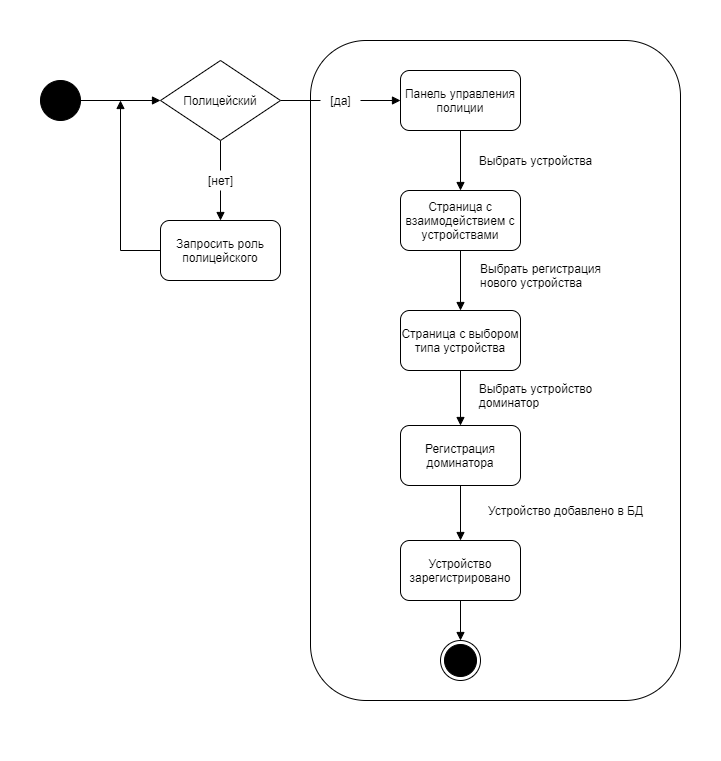

The diagram above was exported from draw.io. Its source (the exported page's mxGraphModel, read from the mxfile embedded in the PNG):
<mxGraphModel dx="1422" dy="822" grid="1" gridSize="10" guides="1" tooltips="1" connect="1" arrows="1" fold="1" page="1" pageScale="1" pageWidth="827" pageHeight="1169" math="0" shadow="0">
  <root>
    <mxCell id="0" />
    <mxCell id="1" parent="0" />
    <mxCell id="vXexGbuQLxIFihr7Hx8r-33" value="" style="rounded=0;whiteSpace=wrap;html=1;fillColor=#FFFFFF;strokeColor=#FFFFFF;" vertex="1" parent="1">
      <mxGeometry x="40" y="160" width="720" height="760" as="geometry" />
    </mxCell>
    <mxCell id="vXexGbuQLxIFihr7Hx8r-32" value="" style="rounded=1;whiteSpace=wrap;html=1;strokeColor=#000000;fillColor=#FFFFFF;" vertex="1" parent="1">
      <mxGeometry x="350" y="200" width="370" height="660" as="geometry" />
    </mxCell>
    <mxCell id="vXexGbuQLxIFihr7Hx8r-8" style="edgeStyle=orthogonalEdgeStyle;rounded=0;orthogonalLoop=1;jettySize=auto;html=1;entryX=0;entryY=0.5;entryDx=0;entryDy=0;endArrow=block;endFill=1;" edge="1" parent="1" source="vXexGbuQLxIFihr7Hx8r-1" target="vXexGbuQLxIFihr7Hx8r-3">
      <mxGeometry relative="1" as="geometry" />
    </mxCell>
    <mxCell id="vXexGbuQLxIFihr7Hx8r-1" value="" style="ellipse;whiteSpace=wrap;html=1;aspect=fixed;fillColor=#000000;" vertex="1" parent="1">
      <mxGeometry x="80" y="240" width="40" height="40" as="geometry" />
    </mxCell>
    <mxCell id="vXexGbuQLxIFihr7Hx8r-18" style="edgeStyle=orthogonalEdgeStyle;rounded=0;orthogonalLoop=1;jettySize=auto;html=1;endArrow=none;endFill=0;" edge="1" parent="1" source="vXexGbuQLxIFihr7Hx8r-3" target="vXexGbuQLxIFihr7Hx8r-12">
      <mxGeometry relative="1" as="geometry" />
    </mxCell>
    <mxCell id="vXexGbuQLxIFihr7Hx8r-22" style="edgeStyle=orthogonalEdgeStyle;rounded=0;orthogonalLoop=1;jettySize=auto;html=1;entryX=0.5;entryY=0;entryDx=0;entryDy=0;entryPerimeter=0;endArrow=none;endFill=0;" edge="1" parent="1" source="vXexGbuQLxIFihr7Hx8r-3" target="vXexGbuQLxIFihr7Hx8r-7">
      <mxGeometry relative="1" as="geometry" />
    </mxCell>
    <mxCell id="vXexGbuQLxIFihr7Hx8r-3" value="Полицейский" style="rhombus;whiteSpace=wrap;html=1;fillColor=#FFFFFF;" vertex="1" parent="1">
      <mxGeometry x="200" y="220" width="120" height="80" as="geometry" />
    </mxCell>
    <mxCell id="vXexGbuQLxIFihr7Hx8r-9" style="edgeStyle=orthogonalEdgeStyle;rounded=0;orthogonalLoop=1;jettySize=auto;html=1;endArrow=block;endFill=1;" edge="1" parent="1" source="vXexGbuQLxIFihr7Hx8r-6">
      <mxGeometry relative="1" as="geometry">
        <mxPoint x="160" y="260" as="targetPoint" />
      </mxGeometry>
    </mxCell>
    <mxCell id="vXexGbuQLxIFihr7Hx8r-6" value="Запросить роль полицейского" style="rounded=1;whiteSpace=wrap;html=1;fillColor=#FFFFFF;" vertex="1" parent="1">
      <mxGeometry x="200" y="380" width="120" height="60" as="geometry" />
    </mxCell>
    <mxCell id="vXexGbuQLxIFihr7Hx8r-23" style="edgeStyle=orthogonalEdgeStyle;rounded=0;orthogonalLoop=1;jettySize=auto;html=1;entryX=0.5;entryY=0;entryDx=0;entryDy=0;endArrow=block;endFill=1;" edge="1" parent="1" source="vXexGbuQLxIFihr7Hx8r-7" target="vXexGbuQLxIFihr7Hx8r-6">
      <mxGeometry relative="1" as="geometry" />
    </mxCell>
    <mxCell id="vXexGbuQLxIFihr7Hx8r-7" value="[нет]" style="text;html=1;align=center;verticalAlign=middle;resizable=0;points=[];autosize=1;" vertex="1" parent="1">
      <mxGeometry x="240" y="330" width="40" height="20" as="geometry" />
    </mxCell>
    <mxCell id="vXexGbuQLxIFihr7Hx8r-14" style="edgeStyle=orthogonalEdgeStyle;rounded=0;orthogonalLoop=1;jettySize=auto;html=1;entryX=0.5;entryY=0;entryDx=0;entryDy=0;endArrow=block;endFill=1;" edge="1" parent="1" source="vXexGbuQLxIFihr7Hx8r-10" target="vXexGbuQLxIFihr7Hx8r-11">
      <mxGeometry relative="1" as="geometry" />
    </mxCell>
    <mxCell id="vXexGbuQLxIFihr7Hx8r-10" value="Панель управления полиции" style="rounded=1;whiteSpace=wrap;html=1;fillColor=#FFFFFF;" vertex="1" parent="1">
      <mxGeometry x="440" y="230" width="120" height="60" as="geometry" />
    </mxCell>
    <mxCell id="vXexGbuQLxIFihr7Hx8r-15" style="edgeStyle=orthogonalEdgeStyle;rounded=0;orthogonalLoop=1;jettySize=auto;html=1;entryX=0.5;entryY=0;entryDx=0;entryDy=0;endArrow=block;endFill=1;" edge="1" parent="1" source="vXexGbuQLxIFihr7Hx8r-11" target="vXexGbuQLxIFihr7Hx8r-13">
      <mxGeometry relative="1" as="geometry" />
    </mxCell>
    <mxCell id="vXexGbuQLxIFihr7Hx8r-11" value="Страница с взаимодействием с устройствами" style="rounded=1;whiteSpace=wrap;html=1;fillColor=#FFFFFF;" vertex="1" parent="1">
      <mxGeometry x="440" y="350" width="120" height="60" as="geometry" />
    </mxCell>
    <mxCell id="vXexGbuQLxIFihr7Hx8r-19" style="edgeStyle=orthogonalEdgeStyle;rounded=0;orthogonalLoop=1;jettySize=auto;html=1;entryX=0;entryY=0.5;entryDx=0;entryDy=0;endArrow=block;endFill=1;" edge="1" parent="1" source="vXexGbuQLxIFihr7Hx8r-12" target="vXexGbuQLxIFihr7Hx8r-10">
      <mxGeometry relative="1" as="geometry" />
    </mxCell>
    <mxCell id="vXexGbuQLxIFihr7Hx8r-12" value="[да]" style="text;html=1;align=center;verticalAlign=middle;resizable=0;points=[];autosize=1;" vertex="1" parent="1">
      <mxGeometry x="360" y="250" width="40" height="20" as="geometry" />
    </mxCell>
    <mxCell id="vXexGbuQLxIFihr7Hx8r-17" style="edgeStyle=orthogonalEdgeStyle;rounded=0;orthogonalLoop=1;jettySize=auto;html=1;entryX=0.5;entryY=0;entryDx=0;entryDy=0;endArrow=block;endFill=1;" edge="1" parent="1" source="vXexGbuQLxIFihr7Hx8r-13" target="vXexGbuQLxIFihr7Hx8r-16">
      <mxGeometry relative="1" as="geometry" />
    </mxCell>
    <mxCell id="vXexGbuQLxIFihr7Hx8r-13" value="Страница с выбором типа устройства" style="rounded=1;whiteSpace=wrap;html=1;fillColor=#FFFFFF;" vertex="1" parent="1">
      <mxGeometry x="440" y="470" width="120" height="60" as="geometry" />
    </mxCell>
    <mxCell id="vXexGbuQLxIFihr7Hx8r-28" style="edgeStyle=orthogonalEdgeStyle;rounded=0;orthogonalLoop=1;jettySize=auto;html=1;entryX=0.5;entryY=0;entryDx=0;entryDy=0;endArrow=block;endFill=1;" edge="1" parent="1" source="vXexGbuQLxIFihr7Hx8r-16" target="vXexGbuQLxIFihr7Hx8r-27">
      <mxGeometry relative="1" as="geometry" />
    </mxCell>
    <mxCell id="vXexGbuQLxIFihr7Hx8r-16" value="Регистрация доминатора" style="rounded=1;whiteSpace=wrap;html=1;fillColor=#FFFFFF;" vertex="1" parent="1">
      <mxGeometry x="440" y="585" width="120" height="60" as="geometry" />
    </mxCell>
    <mxCell id="vXexGbuQLxIFihr7Hx8r-24" value="Выбрать устройства" style="text;html=1;align=center;verticalAlign=middle;resizable=0;points=[];autosize=1;" vertex="1" parent="1">
      <mxGeometry x="510" y="310" width="130" height="20" as="geometry" />
    </mxCell>
    <mxCell id="vXexGbuQLxIFihr7Hx8r-25" value="Выбрать регистрация&lt;br&gt;&lt;div style=&quot;text-align: left&quot;&gt;&lt;span&gt;нового устройства&lt;/span&gt;&lt;/div&gt;" style="text;html=1;align=center;verticalAlign=middle;resizable=0;points=[];autosize=1;" vertex="1" parent="1">
      <mxGeometry x="510" y="420" width="140" height="30" as="geometry" />
    </mxCell>
    <mxCell id="vXexGbuQLxIFihr7Hx8r-26" value="Выбрать устройство&lt;br&gt;&lt;div style=&quot;text-align: left&quot;&gt;&lt;span&gt;доминатор&lt;/span&gt;&lt;/div&gt;" style="text;html=1;align=center;verticalAlign=middle;resizable=0;points=[];autosize=1;" vertex="1" parent="1">
      <mxGeometry x="510" y="540" width="130" height="30" as="geometry" />
    </mxCell>
    <mxCell id="vXexGbuQLxIFihr7Hx8r-31" style="edgeStyle=orthogonalEdgeStyle;rounded=0;orthogonalLoop=1;jettySize=auto;html=1;entryX=0.5;entryY=0;entryDx=0;entryDy=0;endArrow=block;endFill=1;" edge="1" parent="1" source="vXexGbuQLxIFihr7Hx8r-27" target="vXexGbuQLxIFihr7Hx8r-30">
      <mxGeometry relative="1" as="geometry" />
    </mxCell>
    <mxCell id="vXexGbuQLxIFihr7Hx8r-27" value="Устройство зарегистрировано" style="rounded=1;whiteSpace=wrap;html=1;fillColor=#FFFFFF;" vertex="1" parent="1">
      <mxGeometry x="440" y="700" width="120" height="60" as="geometry" />
    </mxCell>
    <mxCell id="vXexGbuQLxIFihr7Hx8r-29" value="Устройство добавлено в БД" style="text;html=1;align=center;verticalAlign=middle;resizable=0;points=[];autosize=1;" vertex="1" parent="1">
      <mxGeometry x="520" y="660" width="170" height="20" as="geometry" />
    </mxCell>
    <mxCell id="vXexGbuQLxIFihr7Hx8r-30" value="" style="ellipse;html=1;shape=endState;fillColor=#000000;" vertex="1" parent="1">
      <mxGeometry x="480" y="800" width="40" height="40" as="geometry" />
    </mxCell>
  </root>
</mxGraphModel>